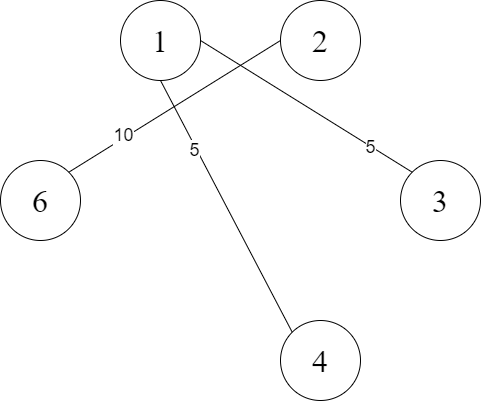

The diagram above was exported from draw.io. Its source (the exported page's mxGraphModel, read from the mxfile embedded in the PNG):
<mxGraphModel dx="1422" dy="799" grid="1" gridSize="10" guides="1" tooltips="1" connect="1" arrows="1" fold="1" page="1" pageScale="1" pageWidth="827" pageHeight="1169" math="0" shadow="0">
  <root>
    <mxCell id="0" />
    <mxCell id="1" parent="0" />
    <mxCell id="FIgllKlil221bUkcnXo4-2" value="&lt;font face=&quot;Times New Roman&quot; style=&quot;font-size: 32px&quot;&gt;2&lt;/font&gt;" style="ellipse;whiteSpace=wrap;html=1;aspect=fixed;" parent="1" vertex="1">
      <mxGeometry x="400" y="80" width="80" height="80" as="geometry" />
    </mxCell>
    <mxCell id="FIgllKlil221bUkcnXo4-3" value="&lt;font face=&quot;Times New Roman&quot; style=&quot;font-size: 32px&quot;&gt;1&lt;/font&gt;" style="ellipse;whiteSpace=wrap;html=1;aspect=fixed;" parent="1" vertex="1">
      <mxGeometry x="240" y="80" width="80" height="80" as="geometry" />
    </mxCell>
    <mxCell id="FIgllKlil221bUkcnXo4-4" value="&lt;font face=&quot;Times New Roman&quot; style=&quot;font-size: 32px&quot;&gt;3&lt;/font&gt;" style="ellipse;whiteSpace=wrap;html=1;aspect=fixed;" parent="1" vertex="1">
      <mxGeometry x="520" y="240" width="80" height="80" as="geometry" />
    </mxCell>
    <mxCell id="FIgllKlil221bUkcnXo4-6" value="&lt;font face=&quot;Times New Roman&quot; style=&quot;font-size: 32px&quot;&gt;4&lt;/font&gt;" style="ellipse;whiteSpace=wrap;html=1;aspect=fixed;" parent="1" vertex="1">
      <mxGeometry x="400" y="400" width="80" height="80" as="geometry" />
    </mxCell>
    <mxCell id="c92dL4X981BoodxEPkon-1" value="&lt;font face=&quot;Times New Roman&quot; style=&quot;font-size: 32px&quot;&gt;6&lt;/font&gt;" style="ellipse;whiteSpace=wrap;html=1;aspect=fixed;" parent="1" vertex="1">
      <mxGeometry x="120" y="240" width="80" height="80" as="geometry" />
    </mxCell>
    <mxCell id="c92dL4X981BoodxEPkon-4" value="" style="endArrow=none;html=1;rounded=0;fontSize=32;exitX=1;exitY=0.5;exitDx=0;exitDy=0;entryX=0;entryY=0;entryDx=0;entryDy=0;" parent="1" source="FIgllKlil221bUkcnXo4-3" target="FIgllKlil221bUkcnXo4-4" edge="1">
      <mxGeometry width="50" height="50" relative="1" as="geometry">
        <mxPoint x="360" y="380" as="sourcePoint" />
        <mxPoint x="410" y="330" as="targetPoint" />
      </mxGeometry>
    </mxCell>
    <mxCell id="c92dL4X981BoodxEPkon-5" value="&lt;font style=&quot;font-size: 18px&quot;&gt;5&lt;/font&gt;" style="edgeLabel;html=1;align=center;verticalAlign=middle;resizable=0;points=[];fontSize=32;" parent="c92dL4X981BoodxEPkon-4" vertex="1" connectable="0">
      <mxGeometry x="-0.1016" y="1" relative="1" as="geometry">
        <mxPoint x="74" y="42" as="offset" />
      </mxGeometry>
    </mxCell>
    <mxCell id="c92dL4X981BoodxEPkon-6" value="" style="endArrow=none;html=1;rounded=0;fontSize=32;exitX=0.5;exitY=1;exitDx=0;exitDy=0;entryX=0;entryY=0;entryDx=0;entryDy=0;" parent="1" source="FIgllKlil221bUkcnXo4-3" target="FIgllKlil221bUkcnXo4-6" edge="1">
      <mxGeometry width="50" height="50" relative="1" as="geometry">
        <mxPoint x="318.2842712474619" y="158.2842712474619" as="sourcePoint" />
        <mxPoint x="541.7157287525381" y="261.7157287525381" as="targetPoint" />
      </mxGeometry>
    </mxCell>
    <mxCell id="c92dL4X981BoodxEPkon-17" value="5" style="edgeLabel;html=1;align=center;verticalAlign=middle;resizable=0;points=[];fontSize=18;" parent="c92dL4X981BoodxEPkon-6" vertex="1" connectable="0">
      <mxGeometry x="-0.4586" y="-2" relative="1" as="geometry">
        <mxPoint as="offset" />
      </mxGeometry>
    </mxCell>
    <mxCell id="c92dL4X981BoodxEPkon-13" value="" style="endArrow=none;html=1;rounded=0;fontSize=32;exitX=0;exitY=0.5;exitDx=0;exitDy=0;entryX=1;entryY=0;entryDx=0;entryDy=0;" parent="1" source="FIgllKlil221bUkcnXo4-2" target="c92dL4X981BoodxEPkon-1" edge="1">
      <mxGeometry width="50" height="50" relative="1" as="geometry">
        <mxPoint x="460" y="180" as="sourcePoint" />
        <mxPoint x="460" y="420" as="targetPoint" />
      </mxGeometry>
    </mxCell>
    <mxCell id="c92dL4X981BoodxEPkon-21" value="10" style="edgeLabel;html=1;align=center;verticalAlign=middle;resizable=0;points=[];fontSize=18;" parent="c92dL4X981BoodxEPkon-13" vertex="1" connectable="0">
      <mxGeometry x="0.4786" y="-3" relative="1" as="geometry">
        <mxPoint as="offset" />
      </mxGeometry>
    </mxCell>
  </root>
</mxGraphModel>